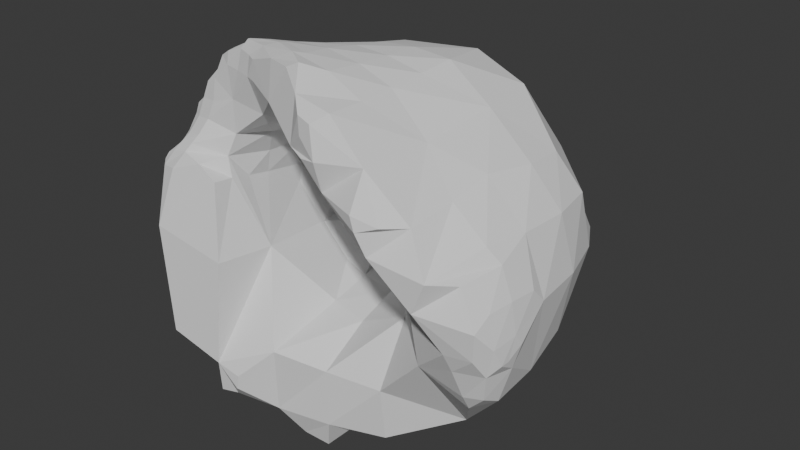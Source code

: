 # Source: cave.blend  (saved by Blender 4.3.34; exported with 4.5.12 LTS)
import bpy
from mathutils import Matrix  # noqa: F401  (used for matrix-valued properties, if any)

bpy.ops.wm.read_factory_settings(use_empty=True)
scene = bpy.context.scene
scene.name = 'Scene'

# ---- collections
col_collection = bpy.data.collections.new('Collection'); scene.collection.children.link(col_collection)

# ---- world
world_world = bpy.data.worlds.new('World'); scene.world = world_world
world_world.use_nodes = True; world_world.node_tree.nodes.clear()
_N = world_world.node_tree.nodes; _L = world_world.node_tree.links
n0 = _N.new('ShaderNodeOutputWorld'); n0.name = 'World Output'; n0.location = (300, 300)
n1 = _N.new('ShaderNodeBackground'); n1.name = 'Background'; n1.location = (10, 300)
n1.inputs[0].default_value = (0.05088, 0.05088, 0.05088, 1.0)
_L.new(n1.outputs[0], n0.inputs[0])
n0.is_active_output = True
world_world.color = (0.05088, 0.05088, 0.05088)
world_world.sun_shadow_jitter_overblur = 0.0

# ---- meshes
me_cylinder = bpy.data.meshes.new('Cylinder')
me_cylinder.from_pydata([(-2.706, 1.22, 0.1835), (-2.682, 0.4414, 0.2328), (-2.612, 1.086, 0.9337), (-2.634, 0.3846, 0.9652), (-1.51, 1.049, 1.07), (-1.483, 0.4138, 1.088), (-1.302, 1.331, -1.704), (-1.291, 0.4317, -1.693), (-1.229, 2.684, 0.1355), (-1.127, 1.163, 0.3498), (-1.147, 0.4725, 0.2352), (-1.178, 2.795, 0.9645), (-1.069, 1.599, 1.131), (-1.254, 1.279, 0.9016), (-1.429, 0.2907, 0.8545), (-0.4435, 1.331, -1.934), (-0.4435, 0.4885, -1.956), (-0.3578, 0.8956, -0.2426), (-0.3618, 0.4725, -0.3845), (-0.3685, 2.922, 0.06818), (-0.3942, 1.22, 0.2412), (-0.6963, 0.4671, -0.2335), (-0.4509, 2.985, 0.779), (-0.5214, 1.592, 1.218), (-0.3563, 1.543, 1.046), (-2.203, 2.246, -0.8923), (-2.243, 0.9098, -0.9733), (-2.383, 2.391, 0.6373), (-0.8859, 2.415, -1.311), (-0.05684, -0.6475, -2.133), (-0.1087, -1.106, -2.146), (-1.292, -1.557, -1.706), (-1.497, -0.9861, -1.54), (-1.458, -1.413, -1.569), (-1.066, -0.9861, -1.811), (-1.101, -1.444, -1.742), (-1.277, -0.9861, -1.696), (-0.911, -1.614, -1.491), (-1.277, -1.276, -1.697), (-2.659, -0.336, 0.2416), (-2.624, -1.117, 0.249), (-2.644, -0.3141, 0.9459), (-2.635, -1.012, 0.9245), (-2.454, -1.259, -0.3131), (-1.425, -0.312, 1.227), (-1.388, -0.7068, 1.315), (-1.283, -0.3541, -1.682), (-0.8662, -1.618, -1.271), (-0.4381, -0.3455, -2.003), (-0.4597, -1.267, -1.808), (-0.2984, -0.2171, -0.473), (-0.3906, -1.363, -0.7966), (-2.164, -0.7406, -0.9271), (-1.991, -1.732, -0.9084), (-2.233, -1.647, 0.6403), (-1.186, -1.677, -1.148), (-0.9892, -0.744, 0.3748), (-1.139, -1.568, 0.3929), (-1.923, 2.563, 1.447), (-1.892, 2.52, 1.558), (-1.858, 2.606, 1.461), (-1.746, 2.569, 1.652), (-1.602, 2.525, 1.886), (-1.514, 2.46, 2.027), (-1.531, 2.637, 1.758), (-1.401, 2.627, 1.912), (-1.166, 2.624, 2.2), (-1.305, 2.535, 2.131), (-1.179, 2.551, 2.229), (-0.721, 2.634, 2.185), (-0.5554, 2.405, 2.511), (-2.348, 2.105, 1.318), (-2.06, 2.452, 1.366), (-2.252, 2.155, 1.402), (-1.908, 2.318, 1.659), (-2.031, 2.017, 1.673), (-1.817, 2.594, 1.406), (-1.686, 2.619, 1.581), (-1.809, 2.419, 1.741), (-1.725, 2.28, 1.902), (-1.738, 1.925, 2.021), (-1.544, 2.228, 2.103), (-1.557, 1.892, 2.204), (-1.578, 2.611, 1.466), (-1.484, 2.627, 1.715), (-1.336, 2.626, 1.87), (-1.402, 2.204, 2.227), (-1.428, 1.977, 2.287), (-2.229, 1.633, 1.615), (-2.317, 0.95, 1.512), (-2.388, 0.326, 1.529), (-1.839, 2.068, 1.857), (-1.878, 1.387, 1.992), (-1.947, 0.8395, 1.979), (-2.032, 0.3183, 2.032), (-1.333, 0.9301, 1.593), (-1.355, 0.344, 1.543), (-1.676, 1.532, 2.18), (-1.65, 1.095, 2.27), (-1.232, 0.108, 1.806), (-1.094, 2.725, 1.657), (-1.014, 1.555, 1.778), (-1.224, 1.067, 1.782), (-1.205, 0.3887, 1.762), (-0.8945, 2.629, 2.064), (-0.8098, 1.333, 2.169), (-0.8423, 0.9327, 2.134), (-0.8936, 0.3255, 2.018), (-1.059, 0.8752, 2.762), (-0.759, 0.7618, 2.938), (-0.8308, 0.2971, 3.049), (-0.3867, 2.874, 1.677), (-0.3643, 1.603, 1.797), (-0.02315, 1.518, 1.484), (-0.3355, 2.67, 2.134), (-0.3295, 1.407, 2.278), (-0.3297, 0.8983, 2.356), (-0.3822, 0.3662, 2.23), (-0.09046, 0.83, 2.403), (-0.2322, 0.2636, 2.279), (-0.2819, 0.8179, 3.044), (-0.2697, 0.2697, 3.139), (-1.332, 1.522, 2.473), (-1.496, 0.4625, 2.59), (-0.5959, 1.654, 2.803), (-2.487, -0.756, 1.455), (-2.485, -1.061, 1.403), (-2.482, -1.23, 1.434), (-2.421, -0.734, 1.592), (-2.388, -1.044, 1.589), (-2.423, -1.204, 1.539), (-2.304, -0.7036, 1.822), (-2.288, -0.9272, 1.811), (-2.209, -0.6994, 2.041), (-2.201, -0.8464, 2.061), (-2.17, -0.7909, 2.211), (-2.169, -0.8185, 2.211), (-2.442, -0.5599, 1.544), (-2.258, -0.5331, 1.891), (-2.54, -0.7765, 1.332), (-2.523, -1.092, 1.283), (-2.415, -1.307, 1.384), (-2.211, -1.154, 1.722), (-2.275, -1.224, 1.614), (-2.144, -1.053, 1.846), (-2.168, -0.6149, 2.114), (-2.059, -0.9272, 2.074), (-2.087, -0.6893, 2.325), (-2.021, -0.8497, 2.326), (-1.945, -0.6743, 2.606), (-1.927, -0.8289, 2.578), (-2.137, -1.39, 1.438), (-1.955, -1.179, 1.782), (-2.017, -1.252, 1.668), (-1.888, -1.1, 1.904), (-1.802, -0.9898, 2.113), (-1.757, -0.909, 2.357), (-1.86, -0.6743, 2.741), (-1.77, -0.8458, 2.656), (-1.593, -0.6132, 3.024), (-1.483, -0.8636, 2.906), (-1.495, -0.6916, 3.099), (-1.483, -0.8294, 3.086), (-1.214, -0.9305, 2.906), (-1.202, -0.6898, 3.244), (-1.202, -0.8618, 3.182), (-0.944, -1.018, 2.906), (-0.944, -0.5972, 3.292), (-0.944, -0.9657, 3.176), (-0.796, -1.073, 2.906), (-0.6743, -0.5675, 3.304), (-0.7885, -1.053, 3.176), (-2.439, -0.2826, 1.503), (-2.181, -0.2698, 1.958), (-1.891, -0.2506, 2.518), (-1.67, -0.2964, 2.824), (-1.657, -0.7795, 2.98), (-1.384, -0.2976, 1.548), (-1.451, -0.9949, 1.678), (-1.66, -1.319, 1.606), (-1.212, -0.3877, 1.907), (-1.358, -0.9069, 1.991), (-1.614, -0.008407, 2.768), (-1.349, -0.9304, 2.484), (-1.348, -0.2647, 3.031), (-1.349, -1.04, 1.401), (-0.9589, -0.277, 2.088), (-0.9636, -0.7013, 2.173), (-0.6206, -0.3325, 2.26), (-0.8288, -0.8987, 2.392), (-0.8091, -0.2697, 3.208), (-0.5246, -0.05653, 2.249), (-0.2878, -0.281, 2.336), (-0.2834, -0.8398, 2.389), (-0.2697, -0.2697, 3.235), (-0.1991, -0.718, 3.299), (-1.348, -1.35, 1.441), (-0.3324, -1.252, 2.785), (-1.105, -0.7901, 3.317), (-1.105, -0.8213, 3.317), (-0.944, -0.732, 3.327), (-0.944, -0.8634, 3.327), (-0.6743, -0.7023, 3.334), (-0.6913, -0.9531, 3.349), (-0.2954, -0.8518, 3.333), (-0.299, -1.208, 3.338), (0.4901, 1.42, -1.822), (0.3992, 0.4885, -1.961), (0.0746, 0.8759, -0.2206), (0.2485, 0.3391, -0.3627), (0.3378, 2.94, 0.06818), (0.3614, 1.138, 0.3151), (0.46, 0.4837, -0.2087), (0.456, 2.963, 0.8085), (0.7094, 1.511, 1.471), (0.3713, 1.494, 1.112), (1.14, 1.329, -1.596), (1.256, 0.5087, -1.706), (1.639, 1.429, -1.261), (1.191, 2.658, 0.1384), (0.8938, 0.9649, 0.5202), (1.034, 0.453, 0.3256), (1.094, 2.725, 1.013), (0.7229, 1.51, 1.471), (1.075, 1.129, 1.074), (1.418, 0.4394, 0.9251), (2.368, 1.33, -0.2432), (1.446, 0.8348, 1.411), (1.517, 0.4213, 1.255), (2.647, 1.215, 0.198), (2.902, 0.4712, 0.002321), (2.803, 1.265, 0.8434), (3.062, 0.4652, 0.8978), (0.8115, 2.431, -1.287), (1.893, 2.281, -0.7252), (2.147, 0.852, -0.9232), (2.269, 2.213, 0.5766), (0.3291, -0.6784, -2.134), (0.3251, -1.102, -2.146), (2.716, -1.144, -0.3834), (2.707, -1.265, -0.1589), (2.656, -1.426, 0.2651), (2.605, -1.533, 0.5285), (3.027, -0.9893, -0.2172), (2.99, -1.236, -0.09026), (3.176, -0.9597, 0.3001), (3.057, -1.306, 0.2853), (3.207, -0.8198, 0.5841), (2.979, -1.479, 0.5515), (0.3992, -0.3218, -2.076), (0.431, -1.191, -1.708), (0.3296, -0.3541, -0.4941), (0.3704, -1.151, -0.8961), (1.314, -0.3009, -1.847), (1.242, -0.9597, -1.665), (1.242, -1.06, -0.8594), (2.019, -1.251, -0.02822), (1.642, -0.3662, 0.9773), (1.85, -1.249, 0.8251), (3.027, -0.3203, -0.1339), (3.147, -0.3194, 0.8988), (1.278, -0.5892, 0.06233), (2.273, -0.5674, -1.098), (2.3, -1.738, 1.043), (3.2, -1.081, 0.4578), (3.198, -1.209, 0.456), (3.185, -0.9391, 0.7326), (3.153, -1.316, 0.6956), (3.095, -0.9086, 1.13), (3.038, -1.261, 1.107), (3.121, -0.5096, 1.11), (3.035, -1.538, 0.9619), (0.06888, 2.533, 2.312), (0.2031, 2.316, 2.585), (0.3576, 2.826, 1.687), (0.3508, 1.526, 1.806), (0.3189, 1.52, 1.489), (0.3236, 2.581, 2.194), (0.3135, 1.422, 2.29), (0.2955, 1.143, 2.437), (0.5489, 0.08212, 2.381), (0.2838, 0.8327, 2.432), (0.2881, 0.3037, 2.395), (0.2697, 0.8091, 3.092), (0.2697, 0.2697, 3.114), (1.091, 2.581, 1.675), (0.9542, 1.467, 1.801), (1.167, 1.224, 1.601), (1.033, 2.379, 2.132), (0.8805, 1.34, 2.236), (0.9405, 0.9046, 2.192), (1.023, 0.3266, 2.231), (0.8078, 0.8202, 2.317), (0.6434, 0.3662, 2.369), (0.8471, 0.8091, 3.049), (0.8072, 0.2762, 2.997), (1.42, 0.9996, 1.773), (1.508, 0.3901, 1.661), (1.283, 0.8968, 2.145), (1.305, 0.4563, 2.048), (2.727, 1.115, 1.647), (2.869, 0.4121, 1.672), (2.395, 0.9774, 2.153), (2.439, 0.3507, 2.21), (0.5712, 1.784, 2.888), (1.917, 1.872, 1.81), (1.505, 1.53, 2.673), (1.667, 0.5654, 2.672), (0.2389, -0.2589, 2.405), (0.09953, -0.8717, 2.376), (0.2429, -1.481, 2.442), (0.5377, -1.622, 2.689), (0.2697, -0.2697, 3.147), (0.2642, -0.8121, 3.198), (0.2766, -1.397, 3.084), (0.5275, -1.622, 2.952), (0.5776, -1.652, 2.431), (0.8356, -1.714, 2.473), (0.7851, -0.2701, 2.957), (0.7772, -0.8107, 2.936), (0.7672, -1.349, 2.941), (0.7204, -1.638, 2.886), (1.558, -0.3329, 1.675), (1.525, -1.056, 1.635), (1.739, -1.851, 1.612), (1.385, -0.07315, 1.984), (1.627, -1.918, 1.914), (1.535, -1.885, 2.089), (2.849, -0.3276, 1.693), (2.741, -0.9418, 1.721), (2.493, -1.751, 1.494), (2.27, -0.3042, 2.257), (2.234, -0.9184, 2.117), (2.166, -1.575, 2.011), (1.922, -1.846, 2.032), (0.8657, -0.6854, 2.193), (0.8554, -1.611, 2.064), (1.545, -0.5163, 2.523), (1.434, -1.526, 2.505), (0.008184, -1.054, 3.313), (0.0382, -1.29, 3.325), (2.911, -0.8719, 1.521), (2.765, -1.451, 1.446)], [], [(3, 2, 0, 1), (0, 27, 25, 26), (6, 26, 25, 28), (27, 8, 28, 25), (13, 14, 10, 9), (5, 14, 13, 4), (16, 7, 6, 15), (20, 21, 18, 17), (10, 21, 20, 9), (11, 22, 19, 8), (13, 24, 23, 12), (24, 13, 9, 20), (41, 3, 1, 39), (42, 41, 39, 40), (39, 1, 26, 52), (54, 43, 52, 53), (46, 52, 26, 7), (55, 53, 52, 33), (57, 54, 53, 55), (44, 56, 14, 5), (38, 36, 34, 35), (38, 33, 32, 36), (33, 38, 35, 31), (48, 46, 7, 16), (49, 34, 46, 48), (51, 47, 37, 49), (21, 56, 50, 18), (56, 57, 55, 51), (49, 48, 29, 30), (59, 61, 60, 58), (62, 65, 64, 61), (63, 67, 65, 62), (68, 70, 69, 66), (89, 88, 27, 2), (90, 89, 2, 3), (93, 92, 88, 89), (94, 93, 89, 90), (74, 59, 58, 72), (75, 74, 72, 73), (92, 91, 75, 88), (76, 72, 58, 60), (61, 77, 76, 60), (74, 78, 61, 59), (79, 62, 61, 78), (91, 79, 78, 74), (92, 97, 80, 91), (81, 63, 62, 79), (82, 81, 79, 80), (93, 98, 97, 92), (123, 122, 97, 98), (95, 96, 5, 4), (84, 77, 61, 64), (77, 84, 83, 76), (65, 85, 84, 64), (81, 86, 67, 63), (82, 87, 86, 81), (122, 68, 67, 86), (83, 100, 11, 27), (101, 102, 13, 12), (102, 95, 4, 13), (103, 96, 95, 102), (104, 85, 65, 69), (85, 104, 100, 84), (105, 106, 102, 101), (106, 107, 103, 102), (107, 99, 96, 103), (122, 124, 70, 68), (123, 108, 124, 122), (100, 111, 22, 11), (112, 101, 12, 23), (104, 114, 111, 100), (115, 105, 101, 112), (116, 106, 105, 115), (117, 107, 106, 116), (110, 121, 120, 109), (113, 112, 23, 24), (118, 119, 117, 116), (129, 128, 125, 126), (130, 129, 126, 127), (131, 138, 137, 128), (132, 131, 128, 129), (134, 133, 131, 132), (136, 135, 133, 134), (172, 90, 3, 41), (139, 172, 41, 42), (139, 125, 137, 172), (140, 126, 125, 139), (141, 140, 42, 54), (141, 127, 126, 140), (130, 143, 142, 129), (143, 130, 127, 141), (173, 94, 90, 172), (138, 173, 172, 137), (144, 132, 129, 142), (133, 145, 173, 138), (146, 134, 132, 144), (174, 123, 94, 173), (147, 174, 173, 145), (135, 147, 145, 133), (136, 148, 147, 135), (148, 136, 134, 146), (150, 149, 147, 148), (143, 153, 152, 142), (153, 143, 141, 151), (154, 144, 142, 152), (155, 146, 144, 154), (156, 148, 146, 155), (150, 158, 157, 149), (158, 150, 148, 156), (176, 175, 174, 157), (153, 179, 178, 152), (181, 154, 152, 178), (183, 156, 155, 181), (175, 184, 182, 174), (176, 159, 184, 175), (160, 176, 158, 183), (96, 177, 44, 5), (177, 178, 45, 44), (99, 180, 177, 96), (180, 181, 178, 177), (162, 165, 164, 161), (165, 162, 160, 163), (178, 185, 56, 45), (185, 196, 57, 56), (179, 196, 185, 178), (196, 179, 54, 57), (186, 180, 99, 107), (187, 181, 180, 186), (189, 183, 181, 187), (166, 163, 183, 189), (184, 190, 110, 123), (164, 167, 190, 184), (168, 165, 163, 166), (188, 189, 187, 186), (171, 168, 166, 169), (191, 186, 107, 117), (119, 192, 191, 117), (192, 188, 186, 191), (193, 189, 188, 192), (190, 194, 121, 110), (170, 195, 194, 190), (199, 198, 164, 165), (198, 200, 167, 164), (199, 201, 200, 198), (201, 199, 165, 168), (200, 202, 170, 167), (201, 203, 202, 200), (203, 201, 168, 171), (205, 203, 171, 197), (202, 204, 195, 170), (206, 15, 28, 233), (207, 16, 15, 206), (18, 209, 208, 17), (19, 210, 233, 28), (211, 20, 17, 208), (212, 211, 208, 209), (22, 213, 210, 19), (215, 24, 20, 211), (217, 207, 206, 216), (212, 221, 220, 211), (213, 222, 219, 210), (224, 215, 211, 220), (215, 224, 223, 214), (225, 224, 220, 221), (235, 218, 233, 234), (219, 236, 234, 233), (225, 228, 227, 224), (236, 226, 235, 234), (231, 232, 230, 229), (238, 30, 29, 237), (249, 48, 16, 207), (48, 249, 237, 29), (250, 49, 30, 238), (252, 51, 49, 250), (50, 251, 209, 18), (51, 252, 251, 50), (249, 250, 238, 237), (261, 212, 209, 251), (253, 249, 207, 217), (254, 250, 249, 253), (255, 252, 250, 254), (262, 253, 217, 235), (256, 261, 255, 262), (261, 257, 228, 225), (230, 259, 262, 235), (242, 258, 256, 241), (244, 240, 239, 243), (245, 246, 244, 243), (246, 241, 240, 244), (232, 260, 259, 230), (260, 247, 245, 259), (248, 242, 241, 246), (265, 246, 245, 264), (266, 247, 260, 270), (247, 266, 264, 245), (266, 267, 265, 264), (267, 248, 246, 265), (271, 263, 248, 267), (268, 269, 267, 266), (70, 273, 272, 69), (111, 274, 213, 22), (113, 276, 275, 112), (276, 113, 24, 215), (114, 277, 274, 111), (278, 115, 112, 275), (277, 114, 69, 272), (279, 116, 115, 278), (273, 304, 277, 272), (281, 118, 116, 279), (282, 119, 118, 281), (124, 304, 273, 70), (120, 283, 304, 124), (121, 284, 283, 120), (275, 276, 215, 214), (274, 285, 222, 213), (286, 275, 214, 223), (287, 286, 223, 224), (277, 288, 285, 274), (289, 278, 275, 286), (290, 279, 278, 289), (292, 281, 279, 290), (293, 292, 290, 291), (293, 282, 281, 292), (282, 293, 291, 280), (284, 295, 294, 283), (290, 289, 286, 287), (285, 305, 236, 222), (296, 287, 224, 227), (297, 296, 227, 228), (298, 290, 287, 296), (299, 298, 296, 297), (299, 291, 290, 298), (304, 306, 305, 288), (294, 307, 306, 304), (305, 300, 231, 236), (300, 301, 232, 231), (302, 303, 301, 300), (306, 307, 302, 305), (308, 192, 119, 282), (309, 193, 192, 308), (310, 309, 335, 336), (310, 197, 193, 309), (194, 312, 284, 121), (195, 313, 312, 194), (308, 282, 280, 335), (315, 314, 310, 311), (317, 311, 310, 316), (321, 315, 311, 317), (312, 318, 295, 284), (313, 319, 318, 312), (314, 320, 319, 313), (315, 321, 320, 314), (322, 297, 228, 257), (323, 322, 257, 258), (324, 323, 258, 263), (324, 336, 335, 323), (325, 299, 297, 322), (325, 335, 291, 299), (338, 317, 336, 327), (318, 337, 307, 295), (320, 338, 337, 319), (333, 326, 324, 330), (334, 327, 326, 333), (337, 338, 333, 332), (301, 328, 260, 232), (303, 331, 328, 301), (331, 332, 329, 328), (332, 333, 330, 329), (307, 337, 331, 303), (204, 339, 313, 195), (339, 340, 314, 313), (205, 340, 339, 204), (340, 205, 197, 314), (328, 341, 270, 260), (341, 342, 271, 269), (342, 330, 263, 271), (330, 342, 341, 329), (27, 0, 2), (0, 26, 1), (26, 6, 7), (11, 8, 27), (6, 28, 15), (19, 28, 8), (42, 40, 54), (39, 52, 40), (40, 52, 43), (40, 43, 54), (52, 46, 32), (52, 32, 33), (33, 31, 55), (56, 10, 14), (56, 44, 45), (31, 35, 55), (46, 34, 36), (32, 46, 36), (55, 35, 37), (55, 37, 47), (35, 34, 49), (37, 35, 49), (47, 51, 55), (56, 21, 10), (56, 51, 50), (66, 67, 68), (67, 66, 69), (69, 65, 67), (71, 27, 88), (72, 27, 73), (73, 27, 71), (88, 73, 71), (75, 73, 88), (74, 75, 91), (93, 94, 123), (76, 27, 72), (80, 79, 91), (82, 80, 97), (82, 97, 122), (123, 98, 93), (83, 27, 76), (86, 87, 122), (122, 87, 82), (100, 83, 84), (124, 108, 109), (109, 108, 123), (110, 109, 123), (104, 69, 114), (120, 124, 109), (137, 125, 128), (138, 131, 133), (139, 42, 140), (174, 147, 149), (141, 54, 151), (157, 174, 149), (157, 158, 176), (151, 54, 179), (153, 151, 179), (155, 154, 181), (182, 123, 174), (158, 156, 183), (123, 182, 184), (184, 159, 161), (161, 159, 176), (162, 161, 176), (176, 160, 162), (160, 183, 163), (164, 184, 161), (166, 189, 169), (169, 189, 197), (170, 190, 167), (171, 169, 197), (189, 193, 197), (204, 202, 203), (205, 204, 203), (206, 233, 216), (219, 233, 210), (218, 216, 233), (217, 216, 235), (235, 216, 218), (236, 219, 222), (226, 236, 229), (229, 235, 226), (230, 235, 229), (231, 229, 236), (251, 252, 261), (261, 221, 212), (252, 255, 261), (225, 221, 261), (254, 253, 262), (255, 254, 262), (258, 257, 261), (261, 256, 258), (256, 262, 239), (256, 239, 240), (256, 240, 241), (258, 242, 263), (243, 262, 259), (239, 262, 243), (245, 243, 259), (242, 248, 263), (268, 266, 270), (271, 267, 269), (304, 288, 277), (294, 304, 283), (305, 285, 288), (307, 294, 295), (302, 300, 305), (307, 303, 302), (308, 335, 309), (197, 310, 314), (280, 291, 335), (310, 336, 316), (316, 336, 317), (335, 322, 323), (325, 322, 335), (336, 324, 326), (336, 326, 327), (337, 318, 319), (338, 320, 321), (321, 317, 338), (324, 263, 330), (337, 332, 331), (338, 334, 333), (327, 334, 338), (341, 268, 270), (341, 328, 329), (341, 269, 268)])
me_cylinder.update()

# ---- objects
ob_cave = bpy.data.objects.new('Cave', me_cylinder)

# ---- transforms, parenting, visibility, modifiers, constraints
ob_cave.location = (0.0, 0.0, 0.0)

# ---- collection membership
col_collection.objects.link(ob_cave)

# ---- scene / render settings (as saved in the file)
scene.frame_start = 1; scene.frame_end = 250; scene.frame_set(1)
scene.render.engine = 'BLENDER_EEVEE_NEXT'
bpy.context.view_layer.update()

# ---- added for rendering (the .blend has no active camera and no usable light): camera, sun
cam_auto = bpy.data.cameras.new('AutoCamera')
cam_auto.lens = 50.0
cam_auto.sensor_width = 36.0
cam_auto.clip_end = 1000.0
ob_auto_camera = bpy.data.objects.new('AutoCamera', cam_auto)
scene.collection.objects.link(ob_auto_camera)
ob_auto_camera.location = (8.98914, -9.95269, 7.59236)
ob_auto_camera.rotation_euler = (1.09748, -7.21219e-08, 0.694738)
scene.camera = ob_auto_camera
light_auto_sun = bpy.data.lights.new('AutoSun', 'SUN')
light_auto_sun.energy = 3.0
light_auto_sun.angle = 0.0523599
ob_auto_sun = bpy.data.objects.new('AutoSun', light_auto_sun)
scene.collection.objects.link(ob_auto_sun)
ob_auto_sun.rotation_euler = (0.872665, 0.174533, 0.523599)
bpy.context.view_layer.update()
